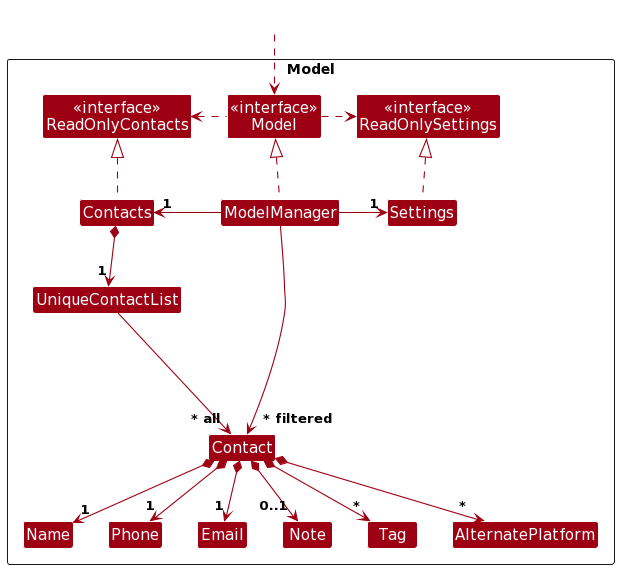

The diagram above was rendered by PlantUML. Its source (embedded in the PNG):
@startuml
/'
 'Commonly used styles and colors across diagrams.
 'Refer to https://plantuml-documentation.readthedocs.io/en/latest for a more
 'comprehensive list of skinparams.
 '/


'T1 through T4 are shades of the original color from lightest to darkest

!define UI_COLOR #1D8900
!define UI_COLOR_T1 #83E769
!define UI_COLOR_T2 #3FC71B
!define UI_COLOR_T3 #166800
!define UI_COLOR_T4 #0E4100

!define LOGIC_COLOR #3333C4
!define LOGIC_COLOR_T1 #C8C8FA
!define LOGIC_COLOR_T2 #6A6ADC
!define LOGIC_COLOR_T3 #1616B0
!define LOGIC_COLOR_T4 #101086

!define MODEL_COLOR #9D0012
!define MODEL_COLOR_T1 #F97181
!define MODEL_COLOR_T2 #E41F36
!define MODEL_COLOR_T3 #7B000E
!define MODEL_COLOR_T4 #51000A

!define STORAGE_COLOR #A38300
!define STORAGE_COLOR_T1 #FFE374
!define STORAGE_COLOR_T2 #EDC520
!define STORAGE_COLOR_T3 #806600
!define STORAGE_COLOR_T2 #544400

!define USER_COLOR #000000

skinparam Package {
    BackgroundColor #FFFFFF
    BorderThickness 1
    FontSize 16
}

skinparam Class {
    FontColor #FFFFFF
    FontSize 15
    BorderThickness 1
    BorderColor #FFFFFF
    StereotypeFontColor #FFFFFF
    FontName Arial
}

skinparam Actor {
    BorderColor USER_COLOR
    Color USER_COLOR
    FontName Arial
}

skinparam Sequence {
    MessageAlign center
    BoxFontSize 15
    BoxPadding 0
    BoxFontColor #FFFFFF
    FontName Arial
}

skinparam Participant {
    FontColor #FFFFFFF
    Padding 20
}

skinparam ArrowFontStyle bold
skinparam MinClassWidth 50
skinparam ParticipantPadding 10
skinparam Shadowing false
skinparam DefaultTextAlignment center
skinparam packageStyle Rectangle

hide footbox
hide members
hide circle
skinparam arrowThickness 1.1
skinparam arrowColor MODEL_COLOR
skinparam classBackgroundColor MODEL_COLOR

Package Model as ModelPackage <<Rectangle>>{
Class "<<interface>>\nReadOnlyContacts" as ReadOnlyContacts
Class "<<interface>>\nReadOnlySettings" as ReadOnlySettings
Class "<<interface>>\nModel" as Model
Class Contacts
Class ModelManager
Class Settings

Class UniqueContactList
Class Contact
Class Note
Class Email
Class Name
Class Phone
Class Tag
Class AlternatePlatform

Class I #FFFFFF
}

Class HiddenOutside #FFFFFF
HiddenOutside ..> Model

Contacts .up.|> ReadOnlyContacts

ModelManager .up.|> Model
Model .right.> ReadOnlySettings
Model .left.> ReadOnlyContacts
ModelManager -left-> "1" Contacts
ModelManager -right-> "1" Settings
Settings .up.|> ReadOnlySettings

Contacts *--> "1" UniqueContactList
UniqueContactList --> "~* all" Contact
Contact *--> "1" Name
Contact *--> "1" Phone
Contact *--> "1" Email
Contact *--> "0..1" Note
Contact *--> "*" Tag
Contact *--> "*" AlternatePlatform

Contact -[hidden]up--> I
UniqueContactList -[hidden]right-> I

Name -[hidden]right-> Phone
Phone -[hidden]right-> Email
Email -[hidden]right-> Note

ModelManager --> "~* filtered" Contact
@enduml